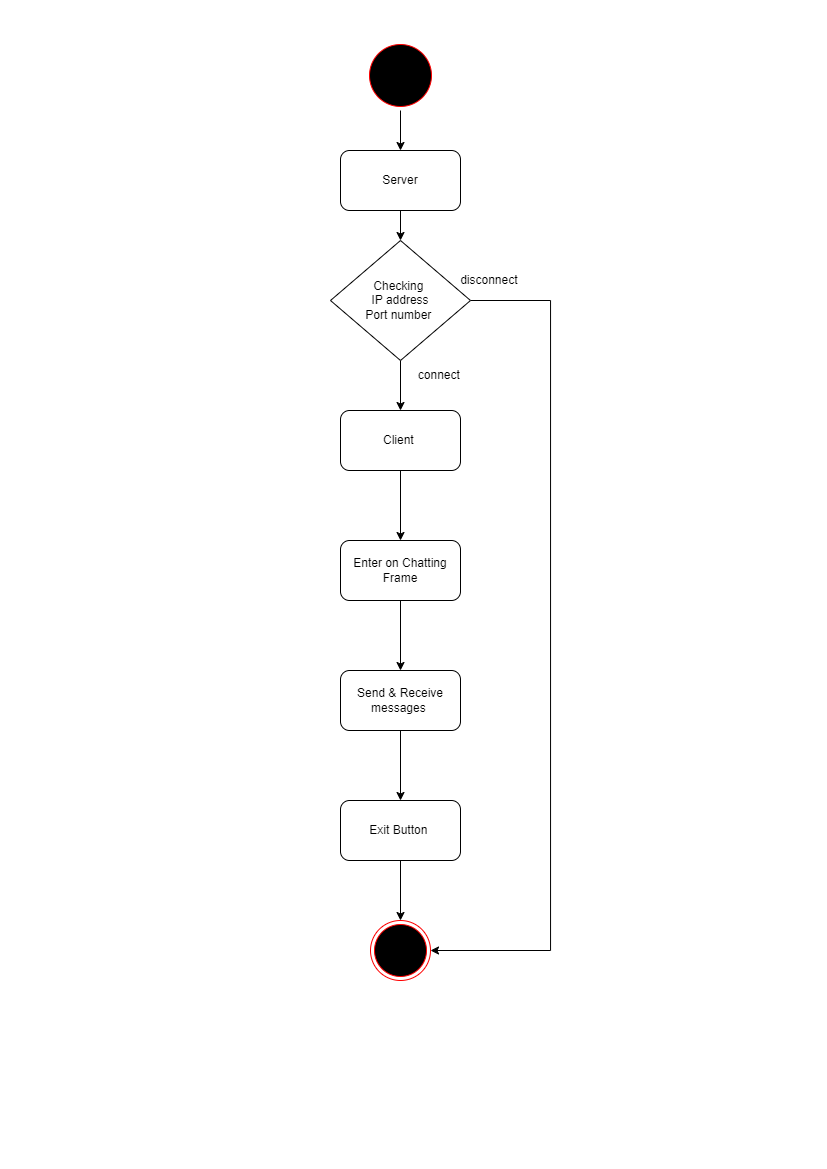

The diagram above was exported from draw.io. Its source (the exported page's mxGraphModel, read from the mxfile embedded in the PNG):
<mxGraphModel dx="1399" dy="610" grid="1" gridSize="10" guides="1" tooltips="1" connect="1" arrows="1" fold="1" page="1" pageScale="1" pageWidth="827" pageHeight="1169" math="0" shadow="0">
  <root>
    <mxCell id="WIyWlLk6GJQsqaUBKTNV-0" />
    <mxCell id="WIyWlLk6GJQsqaUBKTNV-1" parent="WIyWlLk6GJQsqaUBKTNV-0" />
    <mxCell id="7fAxZ8ZaAIxrnzykO49w-102" style="edgeStyle=orthogonalEdgeStyle;rounded=0;orthogonalLoop=1;jettySize=auto;html=1;exitX=0.5;exitY=1;exitDx=0;exitDy=0;entryX=0.5;entryY=0;entryDx=0;entryDy=0;" edge="1" parent="WIyWlLk6GJQsqaUBKTNV-1" source="7fAxZ8ZaAIxrnzykO49w-95" target="7fAxZ8ZaAIxrnzykO49w-98">
      <mxGeometry relative="1" as="geometry" />
    </mxCell>
    <mxCell id="7fAxZ8ZaAIxrnzykO49w-95" value="" style="ellipse;html=1;shape=startState;fillColor=#000000;strokeColor=#ff0000;" vertex="1" parent="WIyWlLk6GJQsqaUBKTNV-1">
      <mxGeometry x="365" y="40" width="70" height="70" as="geometry" />
    </mxCell>
    <mxCell id="7fAxZ8ZaAIxrnzykO49w-101" style="edgeStyle=orthogonalEdgeStyle;rounded=0;orthogonalLoop=1;jettySize=auto;html=1;exitX=0.5;exitY=1;exitDx=0;exitDy=0;entryX=0.5;entryY=0;entryDx=0;entryDy=0;" edge="1" parent="WIyWlLk6GJQsqaUBKTNV-1" source="7fAxZ8ZaAIxrnzykO49w-98" target="7fAxZ8ZaAIxrnzykO49w-100">
      <mxGeometry relative="1" as="geometry" />
    </mxCell>
    <mxCell id="7fAxZ8ZaAIxrnzykO49w-98" value="Server" style="rounded=1;whiteSpace=wrap;html=1;" vertex="1" parent="WIyWlLk6GJQsqaUBKTNV-1">
      <mxGeometry x="340" y="150" width="120" height="60" as="geometry" />
    </mxCell>
    <mxCell id="7fAxZ8ZaAIxrnzykO49w-110" style="edgeStyle=orthogonalEdgeStyle;rounded=0;orthogonalLoop=1;jettySize=auto;html=1;exitX=0.5;exitY=1;exitDx=0;exitDy=0;entryX=0.5;entryY=0;entryDx=0;entryDy=0;" edge="1" parent="WIyWlLk6GJQsqaUBKTNV-1" source="7fAxZ8ZaAIxrnzykO49w-99" target="7fAxZ8ZaAIxrnzykO49w-104">
      <mxGeometry relative="1" as="geometry" />
    </mxCell>
    <mxCell id="7fAxZ8ZaAIxrnzykO49w-99" value="Client&amp;nbsp;" style="rounded=1;whiteSpace=wrap;html=1;" vertex="1" parent="WIyWlLk6GJQsqaUBKTNV-1">
      <mxGeometry x="340" y="410" width="120" height="60" as="geometry" />
    </mxCell>
    <mxCell id="7fAxZ8ZaAIxrnzykO49w-103" style="edgeStyle=orthogonalEdgeStyle;rounded=0;orthogonalLoop=1;jettySize=auto;html=1;exitX=0.5;exitY=1;exitDx=0;exitDy=0;entryX=0.5;entryY=0;entryDx=0;entryDy=0;" edge="1" parent="WIyWlLk6GJQsqaUBKTNV-1" source="7fAxZ8ZaAIxrnzykO49w-100" target="7fAxZ8ZaAIxrnzykO49w-99">
      <mxGeometry relative="1" as="geometry" />
    </mxCell>
    <mxCell id="7fAxZ8ZaAIxrnzykO49w-109" style="edgeStyle=orthogonalEdgeStyle;rounded=0;orthogonalLoop=1;jettySize=auto;html=1;exitX=1;exitY=0.5;exitDx=0;exitDy=0;entryX=1;entryY=0.5;entryDx=0;entryDy=0;" edge="1" parent="WIyWlLk6GJQsqaUBKTNV-1" source="7fAxZ8ZaAIxrnzykO49w-100" target="7fAxZ8ZaAIxrnzykO49w-108">
      <mxGeometry relative="1" as="geometry">
        <mxPoint x="520" y="950" as="targetPoint" />
        <Array as="points">
          <mxPoint x="550" y="300" />
          <mxPoint x="550" y="950" />
        </Array>
      </mxGeometry>
    </mxCell>
    <mxCell id="7fAxZ8ZaAIxrnzykO49w-100" value="Checking&amp;nbsp;&lt;br&gt;IP address&lt;br&gt;Port number&amp;nbsp;" style="rhombus;whiteSpace=wrap;html=1;" vertex="1" parent="WIyWlLk6GJQsqaUBKTNV-1">
      <mxGeometry x="330" y="240" width="140" height="120" as="geometry" />
    </mxCell>
    <mxCell id="7fAxZ8ZaAIxrnzykO49w-111" style="edgeStyle=orthogonalEdgeStyle;rounded=0;orthogonalLoop=1;jettySize=auto;html=1;exitX=0.5;exitY=1;exitDx=0;exitDy=0;entryX=0.5;entryY=0;entryDx=0;entryDy=0;" edge="1" parent="WIyWlLk6GJQsqaUBKTNV-1" source="7fAxZ8ZaAIxrnzykO49w-104" target="7fAxZ8ZaAIxrnzykO49w-105">
      <mxGeometry relative="1" as="geometry" />
    </mxCell>
    <mxCell id="7fAxZ8ZaAIxrnzykO49w-104" value="Enter on Chatting Frame" style="rounded=1;whiteSpace=wrap;html=1;" vertex="1" parent="WIyWlLk6GJQsqaUBKTNV-1">
      <mxGeometry x="340" y="540" width="120" height="60" as="geometry" />
    </mxCell>
    <mxCell id="7fAxZ8ZaAIxrnzykO49w-114" style="edgeStyle=orthogonalEdgeStyle;rounded=0;orthogonalLoop=1;jettySize=auto;html=1;exitX=0.5;exitY=1;exitDx=0;exitDy=0;entryX=0.5;entryY=0;entryDx=0;entryDy=0;" edge="1" parent="WIyWlLk6GJQsqaUBKTNV-1" source="7fAxZ8ZaAIxrnzykO49w-105" target="7fAxZ8ZaAIxrnzykO49w-106">
      <mxGeometry relative="1" as="geometry" />
    </mxCell>
    <mxCell id="7fAxZ8ZaAIxrnzykO49w-105" value="Send &amp;amp; Receive messages&amp;nbsp;" style="rounded=1;whiteSpace=wrap;html=1;" vertex="1" parent="WIyWlLk6GJQsqaUBKTNV-1">
      <mxGeometry x="340" y="670" width="120" height="60" as="geometry" />
    </mxCell>
    <mxCell id="7fAxZ8ZaAIxrnzykO49w-112" style="edgeStyle=orthogonalEdgeStyle;rounded=0;orthogonalLoop=1;jettySize=auto;html=1;exitX=0.5;exitY=1;exitDx=0;exitDy=0;entryX=0.5;entryY=0;entryDx=0;entryDy=0;" edge="1" parent="WIyWlLk6GJQsqaUBKTNV-1" source="7fAxZ8ZaAIxrnzykO49w-106" target="7fAxZ8ZaAIxrnzykO49w-108">
      <mxGeometry relative="1" as="geometry" />
    </mxCell>
    <mxCell id="7fAxZ8ZaAIxrnzykO49w-106" value="Exit Button&amp;nbsp;" style="rounded=1;whiteSpace=wrap;html=1;" vertex="1" parent="WIyWlLk6GJQsqaUBKTNV-1">
      <mxGeometry x="340" y="800" width="120" height="60" as="geometry" />
    </mxCell>
    <mxCell id="7fAxZ8ZaAIxrnzykO49w-108" value="" style="ellipse;html=1;shape=endState;fillColor=#000000;strokeColor=#ff0000;" vertex="1" parent="WIyWlLk6GJQsqaUBKTNV-1">
      <mxGeometry x="370" y="920" width="60" height="60" as="geometry" />
    </mxCell>
    <mxCell id="7fAxZ8ZaAIxrnzykO49w-115" value="disconnect&amp;nbsp;" style="text;html=1;align=center;verticalAlign=middle;resizable=0;points=[];autosize=1;strokeColor=none;fillColor=none;" vertex="1" parent="WIyWlLk6GJQsqaUBKTNV-1">
      <mxGeometry x="450" y="265" width="80" height="30" as="geometry" />
    </mxCell>
    <mxCell id="7fAxZ8ZaAIxrnzykO49w-116" value="connect&amp;nbsp;" style="text;html=1;align=center;verticalAlign=middle;resizable=0;points=[];autosize=1;strokeColor=none;fillColor=none;" vertex="1" parent="WIyWlLk6GJQsqaUBKTNV-1">
      <mxGeometry x="405" y="360" width="70" height="30" as="geometry" />
    </mxCell>
  </root>
</mxGraphModel>